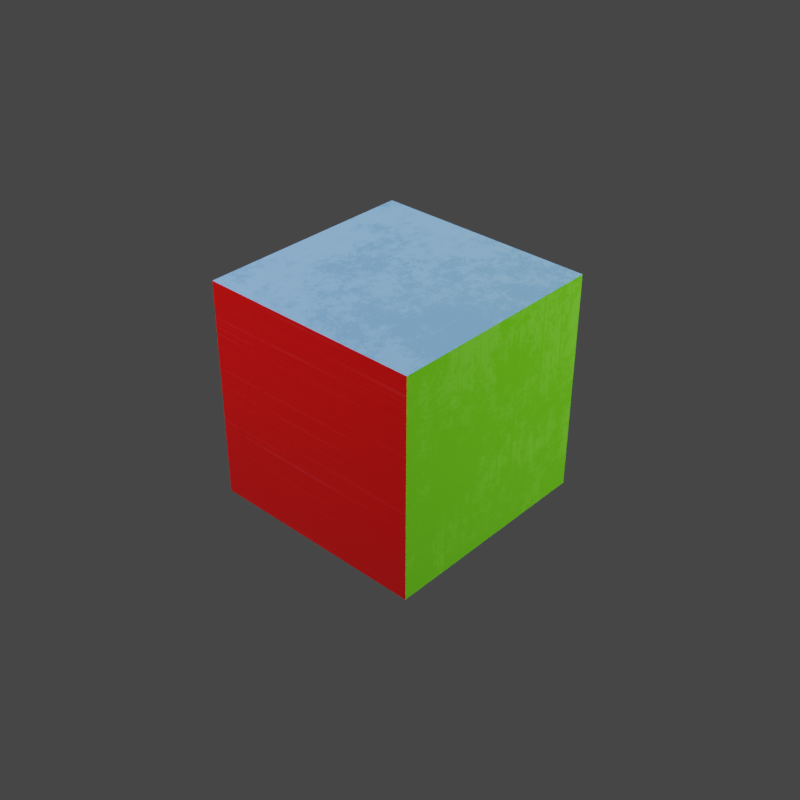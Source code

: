 # Source: loop2.blend  (saved by Blender 2.79.0; exported with 4.5.12 LTS)
import bpy
from mathutils import Matrix  # noqa: F401  (used for matrix-valued properties, if any)

bpy.ops.wm.read_factory_settings(use_empty=True)
scene = bpy.context.scene
scene.name = 'loop1'

# ---- collections
col_collection_1 = bpy.data.collections.new('Collection 1'); scene.collection.children.link(col_collection_1)
col_collection_2 = bpy.data.collections.new('Collection 2'); scene.collection.children.link(col_collection_2)
col_collection_2.hide_render = True
col_collection_2.hide_viewport = True
col_collection_3 = bpy.data.collections.new('Collection 3'); scene.collection.children.link(col_collection_3)
col_collection_3.hide_render = True
col_collection_3.hide_viewport = True

# ---- materials (node trees are filled in below, after node groups)
mat_light_4 = bpy.data.materials.new('Light 4')
mat_light_4.alpha_threshold = 0.0
mat_light_4.roughness = 0.5
mat_new_blue = bpy.data.materials.new('new blue')
mat_new_blue.alpha_threshold = 0.0
mat_new_blue.roughness = 0.5
mat_red = bpy.data.materials.new('red')
mat_red.alpha_threshold = 0.0
mat_red.roughness = 0.5
mat_green = bpy.data.materials.new('green')
mat_green.alpha_threshold = 0.0
mat_green.roughness = 0.5
mat_rim = bpy.data.materials.new('rim')
mat_rim.alpha_threshold = 0.0
mat_rim.roughness = 0.5
mat_light_3 = bpy.data.materials.new('Light 3')
mat_light_3.alpha_threshold = 0.0
mat_light_3.roughness = 0.5
mat_wall = bpy.data.materials.new('wall')
mat_wall.displacement_method = 'DISPLACEMENT'
mat_wall.alpha_threshold = 0.0
mat_wall.roughness = 0.5
mat_light_1 = bpy.data.materials.new('Light 1')
mat_light_1.alpha_threshold = 0.0
mat_light_1.roughness = 0.5
mat_light_2 = bpy.data.materials.new('Light 2')
mat_light_2.alpha_threshold = 0.0
mat_light_2.roughness = 0.5
mat_shaowonly = bpy.data.materials.new('shaowonly')
mat_shaowonly.displacement_method = 'DISPLACEMENT'
mat_shaowonly.alpha_threshold = 0.0
mat_shaowonly.roughness = 0.5

# ---- material node trees
mat_light_4.use_nodes = True; mat_light_4.node_tree.nodes.clear()
_N = mat_light_4.node_tree.nodes; _L = mat_light_4.node_tree.links
n0 = _N.new('ShaderNodeOutputMaterial'); n0.name = 'Material Output'; n0.location = (300, 300)
n1 = _N.new('ShaderNodeEmission'); n1.name = 'Emission'; n1.location = (10, 300)
n1.inputs[0].default_value = (0.6041, 0.5933, 0.8, 1.0)
n1.inputs[1].default_value = 4.0
_L.new(n1.outputs[0], n0.inputs[0])
n0.is_active_output = True
mat_new_blue.use_nodes = True; mat_new_blue.node_tree.nodes.clear()
_N = mat_new_blue.node_tree.nodes; _L = mat_new_blue.node_tree.links
n0 = _N.new('ShaderNodeTexNoise'); n0.name = 'Noise Texture'; n0.location = (-952, 230)
n1 = _N.new('ShaderNodeObjectInfo'); n1.name = 'Object Info'; n1.location = (-1951, -18)
n2 = _N.new('ShaderNodeBsdfTransparent'); n2.name = 'Transparent BSDF'; n2.location = (-336, 355)
n2.inputs[0].default_value = (0.264, 0.5512, 1.0, 1.0)
n3 = _N.new('ShaderNodeOutputMaterial'); n3.name = 'Material Output'; n3.location = (537, 312)
n4 = _N.new('ShaderNodeBump'); n4.name = 'Bump'; n4.location = (-92, -223)
n4.inputs[1].default_value = 0.1
n4.inputs[2].default_value = 1.0
n5 = _N.new('ShaderNodeValToRGB'); n5.name = 'ColorRamp.001'; n5.location = (-758, 267)
while len(n5.color_ramp.elements) > 1: n5.color_ramp.elements.remove(n5.color_ramp.elements[-1])
n5.color_ramp.elements[0].position = 0.2214; n5.color_ramp.elements[0].color = (0.0, 0.0, 0.0, 1.0)
_e = n5.color_ramp.elements.new(0.4198); _e.color = (1.0, 1.0, 1.0, 1.0)
n6 = _N.new('ShaderNodeTexCoord'); n6.name = 'Texture Coordinate'; n6.location = (-2023, 392)
n7 = _N.new('ShaderNodeVectorMath'); n7.name = 'Vector Math.001'; n7.location = (-1343, -50)
n8 = _N.new('ShaderNodeMapping'); n8.name = 'Mapping'; n8.location = (-1740, 438)
n8.inputs[3].default_value = (0.5, 40.0, 1.0)
n9 = _N.new('ShaderNodeNewGeometry'); n9.name = 'Geometry'; n9.location = (-1287, -332)
n10 = _N.new('ShaderNodeMapping'); n10.name = 'Mapping.001'; n10.location = (-1772, -304)
n10.inputs[3].default_value = (0.5, 0.5, 1.0)
n11 = _N.new('ShaderNodeTexNoise'); n11.name = 'Musgrave Texture'; n11.location = (-910, -163)
n11.width = 150
n11.normalize = False
n11.inputs[2].default_value = 2.0
n11.inputs[3].default_value = 14.0
n11.inputs[4].default_value = 0.8612
n11.inputs[5].default_value = 3.0
n11.inputs[7].default_value = 339.5
n12 = _N.new('ShaderNodeValToRGB'); n12.name = 'ColorRamp'; n12.location = (-728, -67)
while len(n12.color_ramp.elements) > 1: n12.color_ramp.elements.remove(n12.color_ramp.elements[-1])
n12.color_ramp.elements[0].position = 0.2443; n12.color_ramp.elements[0].color = (0.0, 0.0, 0.0, 1.0)
_e = n12.color_ramp.elements.new(0.3092); _e.color = (1.0, 1.0, 1.0, 1.0)
n13 = _N.new('ShaderNodeMix'); n13.name = 'Mix'; n13.location = (-335, 78)
n13.data_type = 'RGBA'
n13.blend_type = 'DIFFERENCE'
n13.inputs[0].default_value = 1.0
n14 = _N.new('ShaderNodeBsdfPrincipled'); n14.name = 'Principled BSDF'; n14.location = (151, 149)
n14.width = 150
n14.subsurface_method = 'BURLEY'
n14.inputs[0].default_value = (0.1683, 0.3467, 0.624, 1.0)
n14.inputs[3].default_value = 1.45
n14.inputs[9].default_value = (1.0, 1.0, 1.0)
n14.inputs[13].default_value = 1.0
n15 = _N.new('ShaderNodeMixShader'); n15.name = 'Mix Shader'; n15.location = (271, 460)
n15.inputs[0].default_value = 1.0
n16 = _N.new('ShaderNodeVectorMath'); n16.name = 'Vector Math'; n16.location = (-1340, 246)
_L.new(n2.outputs[0], n15.inputs[1])
_L.new(n14.outputs[0], n15.inputs[2])
_L.new(n11.outputs[0], n12.inputs[0])
_L.new(n0.outputs[1], n5.inputs[0])
_L.new(n6.outputs[2], n8.inputs[0])
_L.new(n8.outputs[0], n16.inputs[0])
_L.new(n10.outputs[0], n7.inputs[0])
_L.new(n1.outputs[5], n7.inputs[1])
_L.new(n6.outputs[2], n10.inputs[0])
_L.new(n12.outputs[0], n13.inputs[6])
_L.new(n5.outputs[0], n13.inputs[7])
_L.new(n13.outputs[2], n14.inputs[2])
_L.new(n13.outputs[2], n4.inputs[4])
_L.new(n1.outputs[5], n16.inputs[1])
_L.new(n15.outputs[0], n3.inputs[0])
_L.new(n7.outputs[0], n11.inputs[0])
_L.new(n16.outputs[0], n0.inputs[0])
n3.is_active_output = True
mat_red.use_nodes = True; mat_red.node_tree.nodes.clear()
_N = mat_red.node_tree.nodes; _L = mat_red.node_tree.links
n0 = _N.new('ShaderNodeTexCoord'); n0.name = 'Texture Coordinate'; n0.location = (-1811, 388)
n1 = _N.new('ShaderNodeTexNoise'); n1.name = 'Noise Texture'; n1.location = (-952, 230)
n2 = _N.new('ShaderNodeMapping'); n2.name = 'Mapping'; n2.location = (-1591, 341)
n2.inputs[3].default_value = (0.5, 40.0, 1.0)
n3 = _N.new('ShaderNodeNewGeometry'); n3.name = 'Geometry'; n3.location = (-1793, -349)
n4 = _N.new('ShaderNodeTexNoise'); n4.name = 'Musgrave Texture'; n4.location = (-910, -163)
n4.width = 150
n4.normalize = False
n4.inputs[2].default_value = 2.0
n4.inputs[3].default_value = 14.0
n4.inputs[4].default_value = 0.8612
n4.inputs[5].default_value = 3.0
n4.inputs[7].default_value = 339.5
n5 = _N.new('ShaderNodeMapping'); n5.name = 'Mapping.001'; n5.location = (-1561, -251)
n6 = _N.new('ShaderNodeValToRGB'); n6.name = 'ColorRamp'; n6.location = (-629, -216)
while len(n6.color_ramp.elements) > 1: n6.color_ramp.elements.remove(n6.color_ramp.elements[-1])
n6.color_ramp.elements[0].position = 0.313; n6.color_ramp.elements[0].color = (1.0, 1.0, 1.0, 1.0)
_e = n6.color_ramp.elements.new(0.7977); _e.color = (0.0, 0.0, 0.0, 1.0)
n7 = _N.new('ShaderNodeBsdfTransparent'); n7.name = 'Transparent BSDF'; n7.location = (-336, 355)
n7.inputs[0].default_value = (0.264, 0.5512, 1.0, 1.0)
n8 = _N.new('ShaderNodeOutputMaterial'); n8.name = 'Material Output'; n8.location = (537, 312)
n9 = _N.new('ShaderNodeBsdfPrincipled'); n9.name = 'Principled BSDF'; n9.location = (151, 149)
n9.width = 150
n9.subsurface_method = 'BURLEY'
n9.inputs[0].default_value = (0.7758, 0.0, 0.0, 1.0)
n9.inputs[3].default_value = 1.45
n9.inputs[9].default_value = (1.0, 1.0, 1.0)
n9.inputs[13].default_value = 1.0
n10 = _N.new('ShaderNodeBump'); n10.name = 'Bump'; n10.location = (-92, -223)
n10.inputs[1].default_value = 0.1
n10.inputs[2].default_value = 1.0
n11 = _N.new('ShaderNodeObjectInfo'); n11.name = 'Object Info'; n11.location = (-1951, -18)
n12 = _N.new('ShaderNodeValToRGB'); n12.name = 'ColorRamp.001'; n12.location = (-758, 267)
while len(n12.color_ramp.elements) > 1: n12.color_ramp.elements.remove(n12.color_ramp.elements[-1])
n12.color_ramp.elements[0].position = 0.1069; n12.color_ramp.elements[0].color = (1.0, 1.0, 1.0, 1.0)
_e = n12.color_ramp.elements.new(0.5191); _e.color = (0.0, 0.0, 0.0, 1.0)
n13 = _N.new('ShaderNodeMix'); n13.name = 'Mix'; n13.location = (-395, 132)
n13.data_type = 'RGBA'
n13.blend_type = 'MULTIPLY'
n13.inputs[0].default_value = 1.0
n14 = _N.new('ShaderNodeMixShader'); n14.name = 'Mix Shader'; n14.location = (271, 460)
n14.inputs[0].default_value = 1.0
_L.new(n7.outputs[0], n14.inputs[1])
_L.new(n9.outputs[0], n14.inputs[2])
_L.new(n4.outputs[0], n6.inputs[0])
_L.new(n1.outputs[1], n12.inputs[0])
_L.new(n0.outputs[2], n2.inputs[0])
_L.new(n0.outputs[2], n5.inputs[0])
_L.new(n6.outputs[0], n13.inputs[6])
_L.new(n12.outputs[0], n13.inputs[7])
_L.new(n13.outputs[2], n9.inputs[2])
_L.new(n13.outputs[2], n10.inputs[4])
_L.new(n2.outputs[0], n1.inputs[0])
_L.new(n5.outputs[0], n4.inputs[0])
_L.new(n14.outputs[0], n8.inputs[0])
n8.is_active_output = True
mat_green.use_nodes = True; mat_green.node_tree.nodes.clear()
_N = mat_green.node_tree.nodes; _L = mat_green.node_tree.links
n0 = _N.new('ShaderNodeTexCoord'); n0.name = 'Texture Coordinate'; n0.location = (-1811, 388)
n1 = _N.new('ShaderNodeTexNoise'); n1.name = 'Noise Texture'; n1.location = (-952, 230)
n2 = _N.new('ShaderNodeVectorMath'); n2.name = 'Vector Math'; n2.location = (-1153, 246)
n3 = _N.new('ShaderNodeMapping'); n3.name = 'Mapping'; n3.location = (-1591, 341)
n3.inputs[3].default_value = (0.5, 40.0, 1.0)
n4 = _N.new('ShaderNodeObjectInfo'); n4.name = 'Object Info'; n4.location = (-1951, -18)
n5 = _N.new('ShaderNodeNewGeometry'); n5.name = 'Geometry'; n5.location = (-1793, -349)
n6 = _N.new('ShaderNodeTexNoise'); n6.name = 'Musgrave Texture'; n6.location = (-910, -163)
n6.width = 150
n6.normalize = False
n6.inputs[2].default_value = 2.0
n6.inputs[3].default_value = 14.0
n6.inputs[4].default_value = 0.8612
n6.inputs[5].default_value = 3.0
n6.inputs[7].default_value = 339.5
n7 = _N.new('ShaderNodeMapping'); n7.name = 'Mapping.001'; n7.location = (-1561, -251)
n8 = _N.new('ShaderNodeVectorMath'); n8.name = 'Vector Math.001'; n8.location = (-1155, -54)
n9 = _N.new('ShaderNodeBsdfTransparent'); n9.name = 'Transparent BSDF'; n9.location = (-336, 355)
n9.inputs[0].default_value = (0.264, 0.5512, 1.0, 1.0)
n10 = _N.new('ShaderNodeOutputMaterial'); n10.name = 'Material Output'; n10.location = (537, 312)
n11 = _N.new('ShaderNodeMixShader'); n11.name = 'Mix Shader'; n11.location = (271, 460)
n11.inputs[0].default_value = 1.0
n12 = _N.new('ShaderNodeBump'); n12.name = 'Bump'; n12.location = (-92, -223)
n12.inputs[1].default_value = 0.1
n12.inputs[2].default_value = 1.0
n13 = _N.new('ShaderNodeValToRGB'); n13.name = 'ColorRamp.001'; n13.location = (-758, 267)
while len(n13.color_ramp.elements) > 1: n13.color_ramp.elements.remove(n13.color_ramp.elements[-1])
n13.color_ramp.elements[0].position = 0.4122; n13.color_ramp.elements[0].color = (1.0, 1.0, 1.0, 1.0)
_e = n13.color_ramp.elements.new(0.7595); _e.color = (0.0, 0.0, 0.0, 1.0)
n14 = _N.new('ShaderNodeValToRGB'); n14.name = 'ColorRamp'; n14.location = (-664, -61)
while len(n14.color_ramp.elements) > 1: n14.color_ramp.elements.remove(n14.color_ramp.elements[-1])
n14.color_ramp.elements[0].position = 0.1298; n14.color_ramp.elements[0].color = (0.0, 0.0, 0.0, 1.0)
_e = n14.color_ramp.elements.new(0.5687); _e.color = (1.0, 1.0, 1.0, 1.0)
n15 = _N.new('ShaderNodeMix'); n15.name = 'Mix'; n15.location = (-335, 78)
n15.data_type = 'RGBA'
n15.blend_type = 'MULTIPLY'
n15.inputs[0].default_value = 1.0
n16 = _N.new('ShaderNodeBsdfPrincipled'); n16.name = 'Principled BSDF'; n16.location = (151, 149)
n16.width = 150
n16.subsurface_method = 'BURLEY'
n16.inputs[0].default_value = (0.2122, 0.7991, 0.009721, 1.0)
n16.inputs[3].default_value = 1.45
n16.inputs[9].default_value = (1.0, 1.0, 1.0)
n16.inputs[13].default_value = 1.0
_L.new(n9.outputs[0], n11.inputs[1])
_L.new(n16.outputs[0], n11.inputs[2])
_L.new(n6.outputs[0], n14.inputs[0])
_L.new(n1.outputs[1], n13.inputs[0])
_L.new(n0.outputs[2], n3.inputs[0])
_L.new(n3.outputs[0], n2.inputs[0])
_L.new(n2.outputs[0], n1.inputs[0])
_L.new(n4.outputs[5], n2.inputs[1])
_L.new(n7.outputs[0], n8.inputs[0])
_L.new(n4.outputs[5], n8.inputs[1])
_L.new(n0.outputs[2], n7.inputs[0])
_L.new(n8.outputs[0], n6.inputs[0])
_L.new(n14.outputs[0], n15.inputs[6])
_L.new(n13.outputs[0], n15.inputs[7])
_L.new(n15.outputs[2], n16.inputs[2])
_L.new(n15.outputs[2], n12.inputs[4])
_L.new(n16.outputs[0], n10.inputs[0])
n10.is_active_output = True
mat_rim.use_nodes = True; mat_rim.node_tree.nodes.clear()
_N = mat_rim.node_tree.nodes; _L = mat_rim.node_tree.links
n0 = _N.new('ShaderNodeOutputMaterial'); n0.name = 'Material Output'; n0.location = (300, 300)
n1 = _N.new('ShaderNodeMixShader'); n1.name = 'Mix Shader'; n1.location = (10, 300)
n1.inputs[0].default_value = 1.0
n2 = _N.new('ShaderNodeBsdfTransparent'); n2.name = 'Transparent BSDF'; n2.location = (-180, 200)
n3 = _N.new('ShaderNodeBsdfPrincipled'); n3.name = 'Principled BSDF'; n3.location = (-190, 100)
n3.width = 150
n3.subsurface_method = 'BURLEY'
n3.inputs[0].default_value = (0.9387, 0.9911, 0.8963, 1.0)
n3.inputs[3].default_value = 1.45
n3.inputs[9].default_value = (1.0, 1.0, 1.0)
_L.new(n1.outputs[0], n0.inputs[0])
_L.new(n2.outputs[0], n1.inputs[1])
_L.new(n3.outputs[0], n1.inputs[2])
n0.is_active_output = True
mat_light_3.use_nodes = True; mat_light_3.node_tree.nodes.clear()
_N = mat_light_3.node_tree.nodes; _L = mat_light_3.node_tree.links
n0 = _N.new('ShaderNodeOutputMaterial'); n0.name = 'Material Output'; n0.location = (300, 300)
n1 = _N.new('ShaderNodeEmission'); n1.name = 'Emission'; n1.location = (10, 300)
n1.inputs[0].default_value = (0.6926, 0.8, 0.5624, 1.0)
n1.inputs[1].default_value = 6.0
_L.new(n1.outputs[0], n0.inputs[0])
n0.is_active_output = True
mat_wall.use_nodes = True; mat_wall.node_tree.nodes.clear()
_N = mat_wall.node_tree.nodes; _L = mat_wall.node_tree.links
n0 = _N.new('ShaderNodeNewGeometry'); n0.name = 'Geometry'; n0.location = (-1793, -349)
n1 = _N.new('ShaderNodeTexNoise'); n1.name = 'Musgrave Texture'; n1.location = (-910, -163)
n1.width = 150
n1.normalize = False
n1.inputs[2].default_value = 2.0
n1.inputs[3].default_value = 14.0
n1.inputs[4].default_value = 0.6444
n1.inputs[5].default_value = 3.0
n1.inputs[6].default_value = 1.0
n1.inputs[7].default_value = 339.5
n2 = _N.new('ShaderNodeMapping'); n2.name = 'Mapping.001'; n2.location = (-1561, -251)
n2.inputs[3].default_value = (2.0, 2.0, 1.0)
n3 = _N.new('ShaderNodeVectorMath'); n3.name = 'Vector Math.001'; n3.location = (-1155, -54)
n4 = _N.new('ShaderNodeValToRGB'); n4.name = 'ColorRamp'; n4.location = (-629, -216)
while len(n4.color_ramp.elements) > 1: n4.color_ramp.elements.remove(n4.color_ramp.elements[-1])
n4.color_ramp.elements[0].position = 0.313; n4.color_ramp.elements[0].color = (1.0, 1.0, 1.0, 1.0)
_e = n4.color_ramp.elements.new(1.0); _e.color = (0.3287, 0.3287, 0.3287, 1.0)
n5 = _N.new('ShaderNodeObjectInfo'); n5.name = 'Object Info'; n5.location = (-2005, -60)
n6 = _N.new('ShaderNodeMath'); n6.name = 'Math'; n6.location = (-1443, -50)
n6.operation = 'MULTIPLY'
n6.inputs[1].default_value = 4.879
n7 = _N.new('ShaderNodeTexCoord'); n7.name = 'Texture Coordinate'; n7.location = (-2116, 359)
n8 = _N.new('ShaderNodeTexNoise'); n8.name = 'Noise Texture'; n8.location = (-1151, 233)
n9 = _N.new('ShaderNodeVectorMath'); n9.name = 'Vector Math'; n9.location = (-1343, 272)
n10 = _N.new('ShaderNodeMapping'); n10.name = 'Mapping'; n10.location = (-1832, 414)
n10.inputs[3].default_value = (500.0, 10.0, 1.0)
n11 = _N.new('ShaderNodeTexNoise'); n11.name = 'Noise Texture.001'; n11.location = (-1122, 553)
n12 = _N.new('ShaderNodeVectorMath'); n12.name = 'Vector Math.002'; n12.location = (-1314, 592)
n12.inputs[1].default_value = (0.5, 0.5, 0.5)
n13 = _N.new('ShaderNodeMapping'); n13.name = 'Mapping.002'; n13.location = (-1803, 734)
n13.inputs[3].default_value = (10.0, 500.0, 1.0)
n14 = _N.new('ShaderNodeValToRGB'); n14.name = 'ColorRamp.001'; n14.location = (-711, 371)
while len(n14.color_ramp.elements) > 1: n14.color_ramp.elements.remove(n14.color_ramp.elements[-1])
n14.color_ramp.elements[0].position = 0.5534; n14.color_ramp.elements[0].color = (0.0, 0.0, 0.0, 1.0)
_e = n14.color_ramp.elements.new(0.8893); _e.color = (1.0, 1.0, 1.0, 1.0)
n15 = _N.new('ShaderNodeMix'); n15.name = 'Mix.001'; n15.location = (-931, 338)
n15.data_type = 'RGBA'
n15.blend_type = 'DIVIDE'
n15.clamp_result = True
n15.inputs[0].default_value = 1.0
n16 = _N.new('ShaderNodeBsdfTransparent'); n16.name = 'Transparent BSDF'; n16.location = (-268, 792)
n16.inputs[0].default_value = (0.1045, 0.09727, 0.1072, 1.0)
n17 = _N.new('ShaderNodeBsdfPrincipled'); n17.name = 'Principled BSDF'; n17.location = (34, 575)
n17.width = 150
n17.subsurface_method = 'BURLEY'
n17.inputs[0].default_value = (0.03401, 0.03427, 0.03505, 1.0)
n17.inputs[1].default_value = 1.0
n17.inputs[3].default_value = 1.45
n17.inputs[9].default_value = (1.0, 1.0, 1.0)
n17.inputs[13].default_value = 0.4965
n17.inputs[15].default_value = 0.0979
n17.inputs[16].default_value = 0.4126
n17.inputs[20].default_value = 0.0
n18 = _N.new('ShaderNodeOutputMaterial'); n18.name = 'Material Output'; n18.location = (709, 115)
n19 = _N.new('ShaderNodeMix'); n19.name = 'Mix'; n19.location = (-333, 82)
n19.data_type = 'RGBA'
n19.blend_type = 'MULTIPLY'
n19.inputs[0].default_value = 1.0
n20 = _N.new('ShaderNodeBsdfDiffuse'); n20.name = 'Diffuse BSDF'; n20.location = (68, 61)
n20.inputs[0].default_value = (0.02536, 0.02536, 0.02536, 1.0)
n21 = _N.new('ShaderNodeMixShader'); n21.name = 'Mix Shader'; n21.location = (459, 6)
n22 = _N.new('ShaderNodeBsdfAnisotropic'); n22.name = 'Glossy BSDF'; n22.location = (199, -135)
n22.distribution = 'GGX'
n22.inputs[0].default_value = (0.05903, 0.05903, 0.05903, 1.0)
n22.inputs[1].default_value = 0.4472
n23 = _N.new('ShaderNodeInvert'); n23.name = 'Invert'; n23.location = (-21, -112)
_L.new(n1.outputs[0], n4.inputs[0])
_L.new(n8.outputs[1], n15.inputs[7])
_L.new(n7.outputs[2], n10.inputs[0])
_L.new(n10.outputs[0], n9.inputs[0])
_L.new(n9.outputs[0], n8.inputs[0])
_L.new(n5.outputs[5], n9.inputs[1])
_L.new(n2.outputs[0], n3.inputs[0])
_L.new(n5.outputs[5], n6.inputs[0])
_L.new(n7.outputs[2], n2.inputs[0])
_L.new(n3.outputs[0], n1.inputs[0])
_L.new(n14.outputs[0], n19.inputs[6])
_L.new(n19.outputs[2], n17.inputs[2])
_L.new(n6.outputs[0], n3.inputs[1])
_L.new(n13.outputs[0], n12.inputs[0])
_L.new(n12.outputs[0], n11.inputs[0])
_L.new(n7.outputs[2], n13.inputs[0])
_L.new(n15.outputs[2], n14.inputs[0])
_L.new(n11.outputs[1], n15.inputs[6])
_L.new(n4.outputs[0], n19.inputs[7])
_L.new(n19.outputs[2], n23.inputs[1])
_L.new(n19.outputs[2], n20.inputs[2])
_L.new(n22.outputs[0], n21.inputs[1])
_L.new(n21.outputs[0], n18.inputs[0])
_L.new(n19.outputs[2], n21.inputs[0])
_L.new(n20.outputs[0], n21.inputs[2])
n18.is_active_output = True
mat_light_1.use_nodes = True; mat_light_1.node_tree.nodes.clear()
_N = mat_light_1.node_tree.nodes; _L = mat_light_1.node_tree.links
n0 = _N.new('ShaderNodeOutputMaterial'); n0.name = 'Material Output'; n0.location = (300, 300)
n1 = _N.new('ShaderNodeEmission'); n1.name = 'Emission'; n1.location = (10, 300)
n1.inputs[0].default_value = (0.8, 0.7068, 0.4665, 1.0)
n1.inputs[1].default_value = 10.0
_L.new(n1.outputs[0], n0.inputs[0])
n0.is_active_output = True
mat_light_2.use_nodes = True; mat_light_2.node_tree.nodes.clear()
_N = mat_light_2.node_tree.nodes; _L = mat_light_2.node_tree.links
n0 = _N.new('ShaderNodeOutputMaterial'); n0.name = 'Material Output'; n0.location = (300, 300)
n1 = _N.new('ShaderNodeEmission'); n1.name = 'Emission'; n1.location = (10, 300)
n1.inputs[0].default_value = (0.6503, 0.6282, 0.8, 1.0)
n1.inputs[1].default_value = 3.0
_L.new(n1.outputs[0], n0.inputs[0])
n0.is_active_output = True
mat_shaowonly.use_nodes = True; mat_shaowonly.node_tree.nodes.clear()
_N = mat_shaowonly.node_tree.nodes; _L = mat_shaowonly.node_tree.links
n0 = _N.new('ShaderNodeNewGeometry'); n0.name = 'Geometry'; n0.location = (-1793, -349)
n1 = _N.new('ShaderNodeTexNoise'); n1.name = 'Musgrave Texture'; n1.location = (-910, -163)
n1.width = 150
n1.normalize = False
n1.inputs[2].default_value = 2.0
n1.inputs[3].default_value = 14.0
n1.inputs[4].default_value = 0.6444
n1.inputs[5].default_value = 3.0
n1.inputs[6].default_value = 1.0
n1.inputs[7].default_value = 339.5
n2 = _N.new('ShaderNodeMapping'); n2.name = 'Mapping.001'; n2.location = (-1561, -251)
n2.inputs[3].default_value = (2.0, 2.0, 1.0)
n3 = _N.new('ShaderNodeVectorMath'); n3.name = 'Vector Math.001'; n3.location = (-1155, -54)
n4 = _N.new('ShaderNodeValToRGB'); n4.name = 'ColorRamp'; n4.location = (-629, -216)
while len(n4.color_ramp.elements) > 1: n4.color_ramp.elements.remove(n4.color_ramp.elements[-1])
n4.color_ramp.elements[0].position = 0.313; n4.color_ramp.elements[0].color = (1.0, 1.0, 1.0, 1.0)
_e = n4.color_ramp.elements.new(1.0); _e.color = (0.3287, 0.3287, 0.3287, 1.0)
n5 = _N.new('ShaderNodeObjectInfo'); n5.name = 'Object Info'; n5.location = (-2005, -60)
n6 = _N.new('ShaderNodeMath'); n6.name = 'Math'; n6.location = (-1443, -50)
n6.operation = 'MULTIPLY'
n6.inputs[1].default_value = 4.879
n7 = _N.new('ShaderNodeTexCoord'); n7.name = 'Texture Coordinate'; n7.location = (-2116, 359)
n8 = _N.new('ShaderNodeTexNoise'); n8.name = 'Noise Texture'; n8.location = (-1151, 233)
n9 = _N.new('ShaderNodeVectorMath'); n9.name = 'Vector Math'; n9.location = (-1343, 272)
n10 = _N.new('ShaderNodeMapping'); n10.name = 'Mapping'; n10.location = (-1832, 414)
n10.inputs[3].default_value = (500.0, 10.0, 1.0)
n11 = _N.new('ShaderNodeTexNoise'); n11.name = 'Noise Texture.001'; n11.location = (-1122, 553)
n12 = _N.new('ShaderNodeVectorMath'); n12.name = 'Vector Math.002'; n12.location = (-1314, 592)
n12.inputs[1].default_value = (0.5, 0.5, 0.5)
n13 = _N.new('ShaderNodeMapping'); n13.name = 'Mapping.002'; n13.location = (-1803, 734)
n13.inputs[3].default_value = (10.0, 500.0, 1.0)
n14 = _N.new('ShaderNodeValToRGB'); n14.name = 'ColorRamp.001'; n14.location = (-711, 371)
while len(n14.color_ramp.elements) > 1: n14.color_ramp.elements.remove(n14.color_ramp.elements[-1])
n14.color_ramp.elements[0].position = 0.5534; n14.color_ramp.elements[0].color = (0.0, 0.0, 0.0, 1.0)
_e = n14.color_ramp.elements.new(0.8893); _e.color = (1.0, 1.0, 1.0, 1.0)
n15 = _N.new('ShaderNodeMix'); n15.name = 'Mix.001'; n15.location = (-931, 338)
n15.data_type = 'RGBA'
n15.blend_type = 'DIVIDE'
n15.clamp_result = True
n15.inputs[0].default_value = 1.0
n16 = _N.new('ShaderNodeBsdfTransparent'); n16.name = 'Transparent BSDF'; n16.location = (-268, 792)
n16.inputs[0].default_value = (0.1045, 0.09727, 0.1072, 1.0)
n17 = _N.new('ShaderNodeBsdfPrincipled'); n17.name = 'Principled BSDF'; n17.location = (34, 575)
n17.width = 150
n17.subsurface_method = 'BURLEY'
n17.inputs[0].default_value = (0.03401, 0.03427, 0.03505, 1.0)
n17.inputs[1].default_value = 1.0
n17.inputs[3].default_value = 1.45
n17.inputs[9].default_value = (1.0, 1.0, 1.0)
n17.inputs[13].default_value = 0.4965
n17.inputs[15].default_value = 0.0979
n17.inputs[16].default_value = 0.4126
n17.inputs[20].default_value = 0.0
n18 = _N.new('ShaderNodeMix'); n18.name = 'Mix'; n18.location = (-333, 82)
n18.data_type = 'RGBA'
n18.blend_type = 'MULTIPLY'
n18.inputs[0].default_value = 1.0
n19 = _N.new('ShaderNodeInvert'); n19.name = 'Invert'; n19.location = (-21, -112)
n20 = _N.new('ShaderNodeBsdfDiffuse'); n20.name = 'Diffuse BSDF'; n20.location = (259, -194)
n20.inputs[0].default_value = (0.8, 0.139, 0.1982, 1.0)
n21 = _N.new('ShaderNodeOutputMaterial'); n21.name = 'Material Output'; n21.location = (808, 32)
n22 = _N.new('ShaderNodeBsdfTransparent'); n22.name = 'Transparent BSDF.001'; n22.location = (270, -323)
n23 = _N.new('ShaderNodeMixShader'); n23.name = 'Mix Shader'; n23.location = (544, -25)
n23.inputs[0].default_value = 0.4046
n24 = _N.new('ShaderNodeLightPath'); n24.name = 'Light Path'; n24.location = (290, 324)
_L.new(n1.outputs[0], n4.inputs[0])
_L.new(n8.outputs[1], n15.inputs[7])
_L.new(n7.outputs[2], n10.inputs[0])
_L.new(n10.outputs[0], n9.inputs[0])
_L.new(n9.outputs[0], n8.inputs[0])
_L.new(n5.outputs[5], n9.inputs[1])
_L.new(n2.outputs[0], n3.inputs[0])
_L.new(n5.outputs[5], n6.inputs[0])
_L.new(n7.outputs[2], n2.inputs[0])
_L.new(n3.outputs[0], n1.inputs[0])
_L.new(n14.outputs[0], n18.inputs[6])
_L.new(n18.outputs[2], n17.inputs[2])
_L.new(n6.outputs[0], n3.inputs[1])
_L.new(n13.outputs[0], n12.inputs[0])
_L.new(n12.outputs[0], n11.inputs[0])
_L.new(n7.outputs[2], n13.inputs[0])
_L.new(n15.outputs[2], n14.inputs[0])
_L.new(n11.outputs[1], n15.inputs[6])
_L.new(n4.outputs[0], n18.inputs[7])
_L.new(n18.outputs[2], n19.inputs[1])
_L.new(n23.outputs[0], n21.inputs[0])
_L.new(n22.outputs[0], n23.inputs[1])
_L.new(n20.outputs[0], n23.inputs[2])
n21.is_active_output = True

# ---- world
world_plain = bpy.data.worlds.new('Plain'); scene.world = world_plain
world_plain.use_nodes = True; world_plain.node_tree.nodes.clear()
_N = world_plain.node_tree.nodes; _L = world_plain.node_tree.links
n0 = _N.new('ShaderNodeOutputWorld'); n0.name = 'World Output'; n0.location = (300, 300)
n1 = _N.new('ShaderNodeBackground'); n1.name = 'Background'; n1.location = (10, 300)
n1.inputs[0].default_value = (0.05088, 0.05088, 0.05088, 1.0)
_L.new(n1.outputs[0], n0.inputs[0])
n0.is_active_output = True
world_plain.color = (0.05088, 0.05088, 0.05088)
world_plain.use_sun_shadow = False
world_plain.sun_shadow_jitter_overblur = 0.0
world_plain.cycles.sampling_method = 'MANUAL'

# ---- cameras
cam_camera_001 = bpy.data.cameras.new('Camera.001')
cam_camera_001.clip_end = 100.0
cam_camera_001.sensor_width = 32.0
cam_camera_001.sensor_height = 18.0
cam_camera_001.ortho_scale = 6.361
cam_camera_001.show_limits = True
cam_camera_001.dof.focus_distance = 0.0

# ---- meshes
me_plane_010 = bpy.data.meshes.new('Plane.010')
me_plane_010.from_pydata([(-1.0, -1.0, 0.0), (1.0, -1.0, 0.0), (-1.0, 1.0, 0.0), (1.0, 1.0, 0.0)], [], [(0, 1, 3, 2)])
me_plane_010.materials.append(mat_light_4)
me_plane_010.use_remesh_preserve_volume = False
me_plane_010.use_remesh_preserve_attributes = False
me_plane_010.use_mirror_vertex_groups = False
me_plane_010.update()
me_cube = bpy.data.meshes.new('Cube')
me_cube.from_pydata([(-1.0, -1.0, -1.0), (-1.0, -1.0, 1.0), (-1.0, 1.0, -1.0), (-1.0, 1.0, 1.0), (1.0, -1.0, -1.0), (1.0, -1.0, 1.0), (1.0, 1.0, -1.0), (1.0, 1.0, 1.0)], [], [(0, 1, 3, 2), (2, 3, 7, 6), (6, 7, 5, 4), (4, 5, 1, 0), (2, 6, 4, 0), (7, 3, 1, 5)])
me_cube.polygons.foreach_set('material_index', [2, 1, 2, 1, 0, 0])
_uv = me_cube.uv_layers.new(name='UVMap')
_uv.uv.foreach_set('vector', [0.6667, 0.6667, 0.3333, 0.6667, 0.3333, 0.3333, 0.6667, 0.3333, 0.3333, 0.6667, 3.974e-08, 0.6667, 0.0, 0.3333, 0.3333, 0.3333, 0.3333, 0.3333, 1.291e-07, 0.3333, 0.0, 8.941e-08, 0.3333, 0.0, 0.3333, 0.3333, 0.3333, 3.974e-08, 0.6667, 0.0, 0.6667, 0.3333, 1.0, 0.3333, 0.6667, 0.3333, 0.6667, 2.98e-08, 1.0, 0.0, 0.3333, 0.6667, 0.3333, 1.0, 4.967e-08, 1.0, 0.0, 0.6667])
me_cube.materials.append(mat_new_blue)
me_cube.materials.append(mat_red)
me_cube.materials.append(mat_green)
me_cube.use_remesh_preserve_volume = False
me_cube.use_remesh_preserve_attributes = False
me_cube.use_mirror_vertex_groups = False
me_cube.update()
me_cube_001 = bpy.data.meshes.new('Cube.001')
me_cube_001.from_pydata([(-1.0, -1.0, -1.0), (-1.0, -1.0, 1.0), (-1.0, 1.0, -1.0), (-1.0, 1.0, 1.0), (1.0, -1.0, -1.0), (1.0, -1.0, 1.0), (1.0, 1.0, -1.0), (1.0, 1.0, 1.0)], [], [(0, 1, 3, 2), (2, 3, 7, 6), (6, 7, 5, 4), (4, 5, 1, 0), (2, 6, 4, 0), (7, 3, 1, 5)])
me_cube_001.materials.append(mat_rim)
me_cube_001.use_remesh_preserve_volume = False
me_cube_001.use_remesh_preserve_attributes = False
me_cube_001.use_mirror_vertex_groups = False
me_cube_001.update()
me_plane_008 = bpy.data.meshes.new('Plane.008')
me_plane_008.from_pydata([(-1.0, -1.0, 0.0), (1.0, -1.0, 0.0), (-1.0, 1.0, 0.0), (1.0, 1.0, 0.0)], [], [(0, 1, 3, 2)])
me_plane_008.materials.append(mat_light_3)
me_plane_008.use_remesh_preserve_volume = False
me_plane_008.use_remesh_preserve_attributes = False
me_plane_008.use_mirror_vertex_groups = False
me_plane_008.update()
me_plane_007 = bpy.data.meshes.new('Plane.007')
me_plane_007.from_pydata([(-0.75, -0.75, 0.0), (0.75, -0.75, 0.0), (-0.75, 0.75, 0.0), (0.75, 0.75, 0.0), (-0.8333, 0.0, 0.0), (0.0, -0.8333, 0.0), (0.8333, 0.0, 0.0), (0.0, 0.8333, 0.0), (0.0, 0.0, 0.0)], [], [(8, 6, 3, 7), (4, 8, 7, 2), (0, 5, 8, 4), (5, 1, 6, 8)])
_uv = me_plane_007.uv_layers.new(name='UVMap')
_uv.uv.foreach_set('vector', [0.5, 0.5, 0.9999, 0.5, 0.9999, 0.9999, 0.5, 0.9999, 0.0001, 0.5, 0.5, 0.5, 0.5, 0.9999, 9.998e-05, 0.9999, 0.0001, 9.998e-05, 0.5, 9.998e-05, 0.5, 0.5, 0.0001, 0.5, 0.5, 9.998e-05, 0.9999, 9.998e-05, 0.9999, 0.5, 0.5, 0.5])
me_plane_007.materials.append(mat_wall)
me_plane_007.use_remesh_preserve_volume = False
me_plane_007.use_remesh_preserve_attributes = False
me_plane_007.use_mirror_vertex_groups = False
me_plane_007.update()
me_plane_006 = bpy.data.meshes.new('Plane.006')
me_plane_006.from_pydata([(-1.0, -1.0, 0.0), (1.0, -1.0, 0.0), (-1.0, 1.0, 0.0), (1.0, 1.0, 0.0)], [], [(0, 1, 3, 2)])
me_plane_006.materials.append(mat_light_1)
me_plane_006.use_remesh_preserve_volume = False
me_plane_006.use_remesh_preserve_attributes = False
me_plane_006.use_mirror_vertex_groups = False
me_plane_006.update()
me_plane = bpy.data.meshes.new('Plane')
me_plane.from_pydata([(-1.0, -1.0, 0.0), (1.0, -1.0, 0.0), (-1.0, 1.0, 0.0), (1.0, 1.0, 0.0)], [], [(0, 1, 3, 2)])
me_plane.materials.append(mat_light_2)
me_plane.use_remesh_preserve_volume = False
me_plane.use_remesh_preserve_attributes = False
me_plane.use_mirror_vertex_groups = False
me_plane.update()
me_plane_009 = bpy.data.meshes.new('Plane.009')
me_plane_009.from_pydata([(-0.75, -0.75, 0.0), (0.75, -0.75, 0.0), (-0.75, 0.75, 0.0), (0.75, 0.75, 0.0), (-0.8333, 0.0, 0.0), (0.0, -0.8333, 0.0), (0.8333, 0.0, 0.0), (0.0, 0.8333, 0.0), (0.0, 0.0, 0.0)], [], [(8, 6, 3, 7), (4, 8, 7, 2), (0, 5, 8, 4), (5, 1, 6, 8)])
_uv = me_plane_009.uv_layers.new(name='UVMap')
_uv.uv.foreach_set('vector', [0.5, 0.5, 0.9999, 0.5, 0.9999, 0.9999, 0.5, 0.9999, 0.0001, 0.5, 0.5, 0.5, 0.5, 0.9999, 9.998e-05, 0.9999, 0.0001, 9.998e-05, 0.5, 9.998e-05, 0.5, 0.5, 0.0001, 0.5, 0.5, 9.998e-05, 0.9999, 9.998e-05, 0.9999, 0.5, 0.5, 0.5])
me_plane_009.materials.append(mat_shaowonly)
me_plane_009.use_remesh_preserve_volume = False
me_plane_009.use_remesh_preserve_attributes = False
me_plane_009.use_mirror_vertex_groups = False
me_plane_009.update()

# ---- objects
ob_plane_000 = bpy.data.objects.new('Plane.000', me_plane_010)
ob_cube = bpy.data.objects.new('Cube', me_cube)
ob_cube_001 = bpy.data.objects.new('Cube.001', me_cube_001)
ob_plane_012 = bpy.data.objects.new('Plane.012', me_plane_008)
ob_camera_001 = bpy.data.objects.new('Camera.001', cam_camera_001)
ob_plane_011 = bpy.data.objects.new('Plane.011', me_plane_007)
ob_plane_008 = bpy.data.objects.new('Plane.008', me_plane_006)
ob_plane_006 = bpy.data.objects.new('Plane.006', me_plane)
ob_plane_013 = bpy.data.objects.new('Plane.013', me_plane_009)

# ---- transforms, parenting, visibility, modifiers, constraints
ob_plane_000.location = (-3.008, -4.831, 9.047)
ob_plane_000.rotation_euler = (-1.253, -0.0, 2.162)
ob_plane_000.scale = (6.628, 6.628, 6.628)
ob_plane_000.visible_camera = False
ob_plane_000.display_type = 'WIRE'
ob_plane_000.lineart.crease_threshold = 0.0
ob_cube.location = (1.049, -0.8823, 1.814)
ob_cube.rotation_euler = (0.04164, 0.04164, 0.04164)
ob_cube.scale = (1.139, 1.139, 1.139)
ob_cube.lineart.crease_threshold = 0.0
ob_cube_001.parent = ob_cube
ob_cube_001.matrix_parent_inverse = Matrix(((0.8781, 5.96e-08, 0.0, 10.99), (0.0, 0.8781, 0.0, -11.01), (0.0, 0.0, 0.8781, 8.243), (0.0, 0.0, 0.0, 1.0)))
ob_cube_001.location = (-12.51, 12.54, -9.387)
ob_cube_001.lineart.crease_threshold = 0.0
_m = ob_cube_001.modifiers.new('Wireframe', 'WIREFRAME')
_m.thickness = 0.2
_m.offset = 1.0
_m = ob_cube_001.modifiers.new('Remesh', 'REMESH')
_m = ob_cube_001.modifiers.new('Bevel', 'BEVEL')
_m.width = 0.016
_m.width_pct = 0.016
_m.limit_method = 'NONE'
_m.spread = 0.0
ob_plane_012.location = (6.454, 8.415, 9.047)
ob_plane_012.rotation_euler = (-1.253, -0.0, -0.2968)
ob_plane_012.scale = (6.628, 6.628, 6.628)
ob_plane_012.visible_camera = False
ob_plane_012.display_type = 'WIRE'
ob_plane_012.lineart.crease_threshold = 0.0
ob_camera_001.location = (8.139, -7.949, 7.464)
ob_camera_001.rotation_euler = (1.047, -0.0, 0.7854)
ob_camera_001.lock_rotations_4d = False
ob_camera_001.empty_display_type = 'ARROWS'
ob_camera_001.color = (0.0, 0.0, 0.0, 0.0)
ob_camera_001.display_type = 'WIRE'
ob_camera_001.lineart.crease_threshold = 0.0
ob_plane_011.location = (0.03876, 0.02804, 0.5745)
ob_plane_011.scale = (13.72, 13.72, 13.72)
ob_plane_011.lineart.crease_threshold = 0.0
ob_plane_011.cycles.use_adaptive_subdivision = True
ob_plane_008.location = (-9.23, -9.33, 9.438)
ob_plane_008.rotation_euler = (3.645e-07, 1.298, 3.802)
ob_plane_008.scale = (6.48, 6.48, 6.48)
ob_plane_008.visible_camera = False
ob_plane_008.display_type = 'WIRE'
ob_plane_008.lineart.crease_threshold = 0.0
ob_plane_006.location = (0.04285, 27.34, 15.39)
ob_plane_006.rotation_euler = (3.645e-07, 1.298, 1.562)
ob_plane_006.scale = (6.285, 6.285, 6.285)
ob_plane_006.visible_camera = False
ob_plane_006.display_type = 'WIRE'
ob_plane_006.lineart.crease_threshold = 0.0
ob_plane_013.location = (0.03876, 0.02804, -0.00376)
ob_plane_013.scale = (26.89, 26.89, 26.89)
ob_plane_013.visible_diffuse = False
ob_plane_013.visible_glossy = False
ob_plane_013.visible_transmission = False
ob_plane_013.visible_volume_scatter = False
ob_plane_013.visible_shadow = False
ob_plane_013.is_shadow_catcher = True
ob_plane_013.lineart.crease_threshold = 0.0
ob_plane_013.cycles.use_adaptive_subdivision = True

# ---- collection membership
col_collection_1.objects.link(ob_plane_000)
col_collection_1.objects.link(ob_cube)
col_collection_1.objects.link(ob_cube_001)
col_collection_1.objects.link(ob_plane_012)
col_collection_1.objects.link(ob_camera_001)
col_collection_2.objects.link(ob_plane_011)
col_collection_2.objects.link(ob_plane_008)
col_collection_2.objects.link(ob_plane_006)
col_collection_3.objects.link(ob_plane_013)

# ---- scene / render settings (as saved in the file)
scene.camera = ob_camera_001
scene.frame_start = 1; scene.frame_end = 140; scene.frame_set(62)
scene.render.engine = 'CYCLES'
scene.render.resolution_x = 256
scene.render.resolution_y = 256
scene.render.fps = 30
scene.render.fps_base = 1.001
scene.render.dither_intensity = 0.0
scene.render.film_transparent = True
scene.render.use_motion_blur = True
scene.render.border_min_x = 0.1338
scene.render.border_max_x = 0.9486
scene.render.border_max_y = 0.4479
scene.render.use_placeholder = True
scene.render.use_overwrite = False
scene.render.use_compositing = False
scene.render.use_sequencer = False
scene.cycles.feature_set = 'EXPERIMENTAL'
scene.cycles.samples = 256
scene.cycles.sampling_pattern = 'TABULATED_SOBOL'
scene.cycles.use_adaptive_sampling = False
scene.cycles.use_light_tree = False
scene.cycles.caustics_reflective = False
scene.cycles.caustics_refractive = False
scene.cycles.blur_glossy = 0.0
scene.cycles.max_bounces = 8
scene.cycles.diffuse_bounces = 1
scene.cycles.glossy_bounces = 1
scene.cycles.transmission_bounces = 1
scene.cycles.sample_clamp_indirect = 0.0
scene.view_settings.look = 'Medium High Contrast'
scene.view_settings.view_transform = 'Filmic'
bpy.context.view_layer.update()
